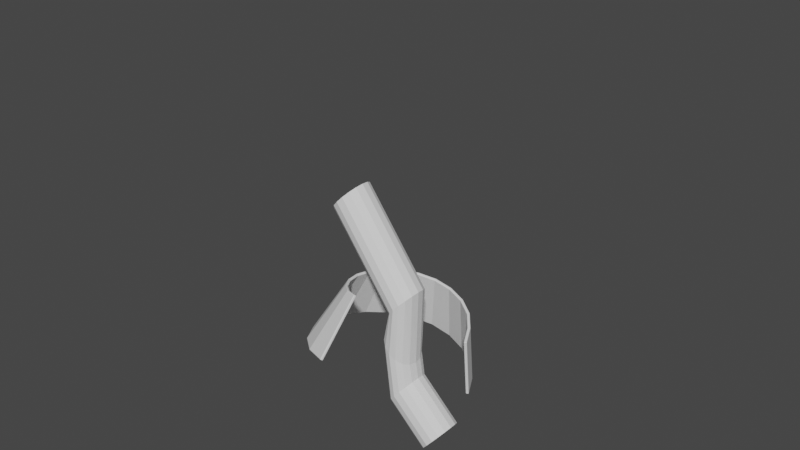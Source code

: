 # Source: 0921_CoilWithCurve.blend  (saved by Blender 4.2.66; exported with 4.5.12 LTS)
import bpy
from mathutils import Matrix  # noqa: F401  (used for matrix-valued properties, if any)

bpy.ops.wm.read_factory_settings(use_empty=True)
scene = bpy.context.scene
scene.name = 'Scene'

# ---- collections
col_collection = bpy.data.collections.new('Collection'); scene.collection.children.link(col_collection)

# ---- world
world_world = bpy.data.worlds.new('World'); scene.world = world_world
world_world.use_nodes = True; world_world.node_tree.nodes.clear()
_N = world_world.node_tree.nodes; _L = world_world.node_tree.links
n0 = _N.new('ShaderNodeOutputWorld'); n0.name = 'World Output'; n0.location = (300, 300)
n1 = _N.new('ShaderNodeBackground'); n1.name = 'Background'; n1.location = (10, 300)
n1.inputs[0].default_value = (0.05088, 0.05088, 0.05088, 1.0)
_L.new(n1.outputs[0], n0.inputs[0])
n0.is_active_output = True
world_world.color = (0.05088, 0.05088, 0.05088)
world_world.use_sun_shadow = False
world_world.sun_shadow_jitter_overblur = 0.0

# ---- meshes
me_cylinder = bpy.data.meshes.new('Cylinder')
me_cylinder.from_pydata([(3.722e-09, 0.2856, -0.3909), (3.722e-09, 0.2856, 0.3909), (0.1093, 0.2639, -0.3909), (0.1093, 0.2639, 0.3909), (0.202, 0.202, -0.3909), (0.202, 0.202, 0.3909), (0.2639, 0.1093, -0.3909), (0.2639, 0.1093, 0.3909), (0.2856, 3.162e-09, -0.3909), (0.2856, 3.162e-09, 0.3909), (0.2639, -0.1093, -0.3909), (0.2639, -0.1093, 0.3909), (0.202, -0.202, -0.3909), (0.202, -0.202, 0.3909), (0.1093, -0.2639, -0.3909), (0.1093, -0.2639, 0.3909), (3.722e-09, -0.2856, -0.3909), (3.722e-09, -0.2856, 0.3909), (-0.1093, -0.2639, -0.3909), (-0.1093, -0.2639, 0.3909), (-0.202, -0.202, -0.3909), (-0.202, -0.202, 0.3909), (-0.2639, -0.1093, -0.3909), (-0.2639, -0.1093, 0.3909), (-0.2856, 3.162e-09, -0.3909), (-0.2856, 3.162e-09, 0.3909), (-0.2639, 0.1093, -0.3909), (-0.2639, 0.1093, 0.3909), (-0.202, 0.202, -0.3909), (-0.202, 0.202, 0.3909), (-0.1093, 0.2639, -0.3909), (-0.1093, 0.2639, 0.3909)], [], [(0, 1, 3, 2), (2, 3, 5, 4), (4, 5, 7, 6), (6, 7, 9, 8), (8, 9, 11, 10), (10, 11, 13, 12), (12, 13, 15, 14), (14, 15, 17, 16), (16, 17, 19, 18), (18, 19, 21, 20), (20, 21, 23, 22), (22, 23, 25, 24), (24, 25, 27, 26), (26, 27, 29, 28), (3, 1, 31, 29, 27, 25, 23, 21, 19, 17, 15, 13, 11, 9, 7, 5), (28, 29, 31, 30), (30, 31, 1, 0), (0, 2, 4, 6, 8, 10, 12, 14, 16, 18, 20, 22, 24, 26, 28, 30)])
_uv = me_cylinder.uv_layers.new(name='UVMap')
_uv.uv.foreach_set('vector', [1.0, 0.5, 1.0, 1.0, 0.9375, 1.0, 0.9375, 0.5, 0.9375, 0.5, 0.9375, 1.0, 0.875, 1.0, 0.875, 0.5, 0.875, 0.5, 0.875, 1.0, 0.8125, 1.0, 0.8125, 0.5, 0.8125, 0.5, 0.8125, 1.0, 0.75, 1.0, 0.75, 0.5, 0.75, 0.5, 0.75, 1.0, 0.6875, 1.0, 0.6875, 0.5, 0.6875, 0.5, 0.6875, 1.0, 0.625, 1.0, 0.625, 0.5, 0.625, 0.5, 0.625, 1.0, 0.5625, 1.0, 0.5625, 0.5, 0.5625, 0.5, 0.5625, 1.0, 0.5, 1.0, 0.5, 0.5, 0.5, 0.5, 0.5, 1.0, 0.4375, 1.0, 0.4375, 0.5, 0.4375, 0.5, 0.4375, 1.0, 0.375, 1.0, 0.375, 0.5, 0.375, 0.5, 0.375, 1.0, 0.3125, 1.0, 0.3125, 0.5, 0.3125, 0.5, 0.3125, 1.0, 0.25, 1.0, 0.25, 0.5, 0.25, 0.5, 0.25, 1.0, 0.1875, 1.0, 0.1875, 0.5, 0.1875, 0.5, 0.1875, 1.0, 0.125, 1.0, 0.125, 0.5, 0.3418, 0.4717, 0.25, 0.49, 0.1582, 0.4717, 0.08029, 0.4197, 0.02827, 0.3418, 0.01, 0.25, 0.02827, 0.1582, 0.08029, 0.08029, 0.1582, 0.02827, 0.25, 0.01, 0.3418, 0.02827, 0.4197, 0.08029, 0.4717, 0.1582, 0.49, 0.25, 0.4717, 0.3418, 0.4197, 0.4197, 0.125, 0.5, 0.125, 1.0, 0.0625, 1.0, 0.0625, 0.5, 0.0625, 0.5, 0.0625, 1.0, 0.0, 1.0, 0.0, 0.5, 0.75, 0.49, 0.8418, 0.4717, 0.9197, 0.4197, 0.9717, 0.3418, 0.99, 0.25, 0.9717, 0.1582, 0.9197, 0.08029, 0.8418, 0.02827, 0.75, 0.01, 0.6582, 0.02827, 0.5803, 0.08029, 0.5283, 0.1582, 0.51, 0.25, 0.5283, 0.3418, 0.5803, 0.4197, 0.6582, 0.4717])
me_cylinder.update()
me_plane = bpy.data.meshes.new('Plane')
me_plane.from_pydata([(0.4614, -2.0, 0.0), (0.4614, 5.96e-08, 0.0), (-0.4614, -2.0, 0.0), (-0.4614, -5.96e-08, 0.0), (0.4614, -1.714, 0.0), (0.4614, -1.429, 0.0), (0.4614, -1.143, 0.0), (0.4614, -0.8571, 0.0), (0.4614, -0.5714, 0.0), (0.4614, -0.2857, 0.0), (-0.4614, -0.2857, 0.0), (-0.4614, -0.5714, 0.0), (-0.4614, -0.8571, 0.0), (-0.4614, -1.143, 0.0), (-0.4614, -1.429, 0.0), (-0.4614, -1.714, 0.0)], [], [(9, 1, 3, 10), (0, 4, 15, 2), (4, 5, 14, 15), (5, 6, 13, 14), (6, 7, 12, 13), (7, 8, 11, 12), (8, 9, 10, 11)])
_uv = me_plane.uv_layers.new(name='UVMap')
_uv.uv.foreach_set('vector', [0.8571, 0.0, 1.0, 0.0, 1.0, 1.0, 0.8571, 1.0, 0.0, 0.0, 0.1429, 0.0, 0.1429, 1.0, 0.0, 1.0, 0.1429, 0.0, 0.2857, 0.0, 0.2857, 1.0, 0.1429, 1.0, 0.2857, 0.0, 0.4286, 0.0, 0.4286, 1.0, 0.2857, 1.0, 0.4286, 0.0, 0.5714, 0.0, 0.5714, 1.0, 0.4286, 1.0, 0.5714, 0.0, 0.7143, 0.0, 0.7143, 1.0, 0.5714, 1.0, 0.7143, 0.0, 0.8571, 0.0, 0.8571, 1.0, 0.7143, 1.0])
me_plane.update()

# ---- curves / text
cu_b_ziercurve_001 = bpy.data.curves.new('BézierCurve.001', 'CURVE')
cu_b_ziercurve_001.dimensions = '3D'
_sp = cu_b_ziercurve_001.splines.new('BEZIER'); _sp.bezier_points.add(2)
_sp.bezier_points.foreach_set('co', [-0.7293, 0.1989, 5.992e-07, -0.1506, 0.06155, -1.331e-06, 0.3644, -2.778e-08, -9.484e-14])
_sp.bezier_points.foreach_set('handle_left', [-0.8173, 0.1027, 4.872e-06, -0.3159, 0.1925, -1.373e-06, 0.1558, -0.2473, -9.707e-07])
_sp.bezier_points.foreach_set('handle_right', [-0.644, 0.2921, -3.538e-06, 0.01459, -0.06935, -1.289e-06, 0.6444, 0.332, 1.303e-06])
for _p, _l, _r in zip(_sp.bezier_points, ['ALIGNED', 'ALIGNED', 'ALIGNED'], ['ALIGNED', 'ALIGNED', 'ALIGNED']): _p.handle_left_type = _l; _p.handle_right_type = _r
_sp.order_u = 0
_sp.order_v = 0
cu_b_ziercurve_001.use_path = True
cu_b_ziercurve_001.fill_mode = 'FULL'
cu_spiral = bpy.data.curves.new('Spiral', 'CURVE')
cu_spiral.dimensions = '3D'
_sp = cu_spiral.splines.new('NURBS'); _sp.points.add(41)
_sp.points.foreach_set('co', [0.0, 0.0, 0.0, 1.0, -0.191, 0.5878, 0.1026, 1.0, -0.691, 0.9511, 0.2051, 1.0, -1.309, 0.9511, 0.3077, 1.0, -1.809, 0.5878, 0.4103, 1.0, -2.0, 1.225e-16, 0.5128, 1.0, -1.809, -0.5878, 0.6154, 1.0, -1.309, -0.9511, 0.7179, 1.0, -0.691, -0.9511, 0.8205, 1.0, -0.191, -0.5878, 0.9231, 1.0, 0.0, -2.449e-16, 1.026, 1.0, -0.191, 0.5878, 1.128, 1.0, -0.691, 0.9511, 1.231, 1.0, -1.309, 0.9511, 1.333, 1.0, -1.809, 0.5878, 1.436, 1.0, -2.0, 3.674e-16, 1.538, 1.0, -1.809, -0.5878, 1.641, 1.0, -1.309, -0.9511, 1.744, 1.0, -0.691, -0.9511, 1.846, 1.0, -0.191, -0.5878, 1.949, 1.0, 0.0, -4.899e-16, 2.051, 1.0, -0.191, 0.5878, 2.154, 1.0, -0.691, 0.9511, 2.256, 1.0, -1.309, 0.9511, 2.359, 1.0, -1.809, 0.5878, 2.462, 1.0, -2.0, 6.123e-16, 2.564, 1.0, -1.809, -0.5878, 2.667, 1.0, -1.309, -0.9511, 2.769, 1.0, -0.691, -0.9511, 2.872, 1.0, -0.191, -0.5878, 2.974, 1.0, 0.0, -7.348e-16, 3.077, 1.0, -0.191, 0.5878, 3.179, 1.0, -0.691, 0.9511, 3.282, 1.0, -1.309, 0.9511, 3.385, 1.0, -1.809, 0.5878, 3.487, 1.0, -2.0, 8.573e-16, 3.59, 1.0, -1.809, -0.5878, 3.692, 1.0, -1.309, -0.9511, 3.795, 1.0, -0.691, -0.9511, 3.897, 1.0, -0.191, -0.5878, 4.0, 1.0, 0.0, -9.797e-16, 4.103, 1.0, -0.191, 0.5878, 4.205, 1.0])
_sp.use_endpoint_u = True
cu_spiral.use_path = True
cu_spiral.fill_mode = 'FULL'

# ---- objects
ob_cylinder = bpy.data.objects.new('Cylinder', me_cylinder)
ob_b_ziercurve_001 = bpy.data.objects.new('BézierCurve.001', cu_b_ziercurve_001)
ob_spiral = bpy.data.objects.new('Spiral', cu_spiral)
ob_plane = bpy.data.objects.new('Plane', me_plane)

# ---- transforms, parenting, visibility, modifiers, constraints
ob_cylinder.location = (0.0, 0.0, -1.815)
_m = ob_cylinder.modifiers.new('Array', 'ARRAY')
_m.count = 5
_m.relative_offset_displace = (0.0, 0.0, 1.0)
_m = ob_cylinder.modifiers.new('Curve', 'CURVE')
_m.object = ob_b_ziercurve_001
ob_b_ziercurve_001.location = (0.0, 0.0, 0.0)
ob_b_ziercurve_001.rotation_euler = (1.571, 1.571, 0.0)
ob_spiral.location = (1.0, 0.0, 0.0)
ob_plane.location = (1.0, 4.23, 0.0)
_m = ob_plane.modifiers.new('Array', 'ARRAY')
_m.relative_offset_displace = (0.0, -1.0, 0.0)
_m = ob_plane.modifiers.new('Solidify', 'SOLIDIFY')
_m.thickness = 0.04
_m = ob_plane.modifiers.new('Bevel', 'BEVEL')
_m.width = 0.01
_m.width_pct = 0.01
_m.segments = 2
_m = ob_plane.modifiers.new('Curve', 'CURVE')
_m.object = ob_spiral
_m.deform_axis = 'POS_Y'

# ---- collection membership
col_collection.objects.link(ob_cylinder)
col_collection.objects.link(ob_b_ziercurve_001)
col_collection.objects.link(ob_spiral)
col_collection.objects.link(ob_plane)

# ---- scene / render settings (as saved in the file)
scene.frame_start = 1; scene.frame_end = 250; scene.frame_set(1)
scene.render.engine = 'BLENDER_EEVEE_NEXT'
scene.view_settings.view_transform = 'Filmic'
bpy.context.view_layer.update()

# ---- added for rendering (the .blend has no active camera and no usable light): camera, sun
cam_auto = bpy.data.cameras.new('AutoCamera')
cam_auto.lens = 50.0
cam_auto.sensor_width = 36.0
cam_auto.clip_end = 1000.0
ob_auto_camera = bpy.data.objects.new('AutoCamera', cam_auto)
scene.collection.objects.link(ob_auto_camera)
ob_auto_camera.location = (7.97974, -9.57569, 8.30418)
ob_auto_camera.rotation_euler = (1.09748, -7.21219e-08, 0.694738)
scene.camera = ob_auto_camera
light_auto_sun = bpy.data.lights.new('AutoSun', 'SUN')
light_auto_sun.energy = 3.0
light_auto_sun.angle = 0.0523599
ob_auto_sun = bpy.data.objects.new('AutoSun', light_auto_sun)
scene.collection.objects.link(ob_auto_sun)
ob_auto_sun.rotation_euler = (0.872665, 0.174533, 0.523599)
bpy.context.view_layer.update()
